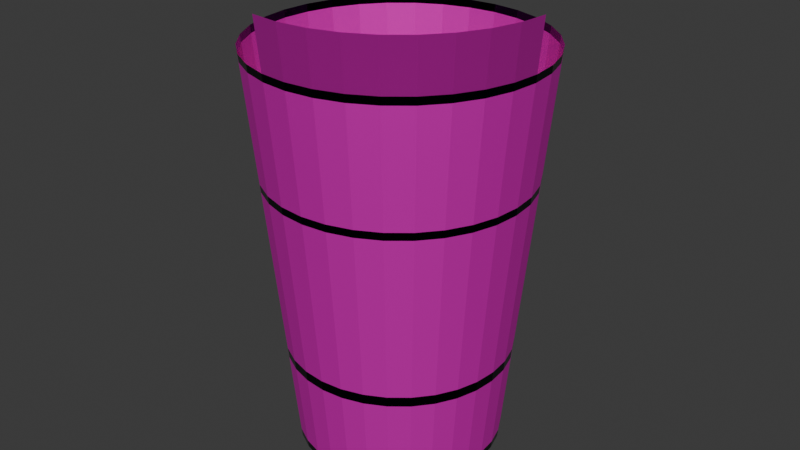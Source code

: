 # Source: thighArmor.blend  (saved by Blender 4.5.90; exported with 4.5.12 LTS)
import bpy
from mathutils import Matrix  # noqa: F401  (used for matrix-valued properties, if any)

bpy.ops.wm.read_factory_settings(use_empty=True)
scene = bpy.context.scene
scene.name = 'Scene'

# ---- collections
col_collection = bpy.data.collections.new('Collection'); scene.collection.children.link(col_collection)

# ---- materials (node trees are filled in below, after node groups)
mat_material_001 = bpy.data.materials.new('Material.001')
mat_material_002 = bpy.data.materials.new('Material.002')

# ---- material node trees
mat_material_001.use_nodes = True; mat_material_001.node_tree.nodes.clear()
_N = mat_material_001.node_tree.nodes; _L = mat_material_001.node_tree.links
n0 = _N.new('ShaderNodeBsdfPrincipled'); n0.name = 'Principled BSDF'; n0.location = (-200, 100)
n0.inputs[0].default_value = (0.01298, 0.01229, 0.02519, 1.0)
n0.inputs[1].default_value = 1.0
n0.inputs[2].default_value = 0.15
n1 = _N.new('ShaderNodeOutputMaterial'); n1.name = 'Material Output'; n1.location = (200, 100)
_L.new(n0.outputs[0], n1.inputs[0])
n1.is_active_output = True
mat_material_002.use_nodes = True; mat_material_002.node_tree.nodes.clear()
_N = mat_material_002.node_tree.nodes; _L = mat_material_002.node_tree.links
n0 = _N.new('ShaderNodeBsdfPrincipled'); n0.name = 'Principled BSDF'; n0.location = (-200, 100)
n0.inputs[0].default_value = (0.8069, 0.0, 0.5711, 1.0)
n0.inputs[1].default_value = 0.5
n0.inputs[2].default_value = 0.7
n1 = _N.new('ShaderNodeOutputMaterial'); n1.name = 'Material Output'; n1.location = (200, 100)
_L.new(n0.outputs[0], n1.inputs[0])
n1.is_active_output = True

# ---- world
world_world = bpy.data.worlds.new('World'); scene.world = world_world
world_world.use_nodes = True; world_world.node_tree.nodes.clear()
_N = world_world.node_tree.nodes; _L = world_world.node_tree.links
n0 = _N.new('ShaderNodeOutputWorld'); n0.name = 'World Output'; n0.location = (200, 100)
n1 = _N.new('ShaderNodeBackground'); n1.name = 'Background'; n1.location = (-200, 100)
n1.inputs[0].default_value = (0.05088, 0.05088, 0.05088, 1.0)
_L.new(n1.outputs[0], n0.inputs[0])
n0.is_active_output = True
world_world.color = (0.05088, 0.05088, 0.05088)
world_world.sun_shadow_jitter_overblur = 0.0

# ---- meshes
me_cylinder = bpy.data.meshes.new('Cylinder')
me_cylinder.from_pydata([(0.0, 1.0, -1.797), (-2.903e-08, 1.385, 2.147), (0.1951, 0.9808, -1.797), (0.2701, 1.358, 2.147), (0.3827, 0.9239, -1.797), (0.5299, 1.279, 2.147), (0.5556, 0.8315, -1.797), (0.7693, 1.151, 2.147), (0.7071, 0.7071, -1.797), (0.9792, 0.9792, 2.147), (0.8315, 0.5556, -1.797), (1.151, 0.7693, 2.147), (0.9239, 0.3827, -1.797), (1.279, 0.5299, 2.147), (0.9808, 0.1951, -1.797), (1.358, 0.2701, 2.147), (1.0, 0.0, -1.797), (1.385, 0.0, 2.147), (0.9808, -0.1951, -1.797), (1.358, -0.2701, 2.147), (0.9239, -0.3827, -1.797), (1.279, -0.5299, 2.147), (0.8315, -0.5556, -1.797), (1.151, -0.7693, 2.147), (0.7071, -0.7071, -1.797), (0.9792, -0.9792, 2.147), (0.5556, -0.8315, -1.797), (0.7693, -1.151, 2.147), (0.3827, -0.9239, -1.797), (0.5299, -1.279, 2.147), (0.1951, -0.9808, -1.797), (0.2701, -1.358, 2.147), (0.0, -1.0, -1.797), (-2.902e-08, -1.385, 2.147), (-0.1951, -0.9808, -1.797), (-0.2701, -1.358, 2.147), (-0.3827, -0.9239, -1.797), (-0.5299, -1.279, 2.147), (-0.5556, -0.8315, -1.797), (-0.7693, -1.151, 2.147), (-0.7071, -0.7071, -1.797), (-0.9792, -0.9792, 2.147), (-0.8315, -0.5556, -1.797), (-1.151, -0.7693, 2.147), (-0.9239, -0.3827, -1.797), (-1.279, -0.5299, 2.147), (-0.9808, -0.1951, -1.797), (-1.358, -0.2701, 2.147), (-1.0, 0.0, -1.797), (-1.385, 0.0, 2.147), (-0.9808, 0.1951, -1.797), (-1.358, 0.2701, 2.147), (-0.9239, 0.3827, -1.797), (-1.279, 0.5299, 2.147), (-0.8315, 0.5556, -1.797), (-1.151, 0.7693, 2.147), (-0.7071, 0.7071, -1.797), (-0.9792, 0.9792, 2.147), (-0.5556, 0.8315, -1.797), (-0.7693, 1.151, 2.147), (-0.3827, 0.9239, -1.797), (-0.5299, 1.279, 2.147), (-0.1951, 0.9808, -1.797), (-0.2701, 1.358, 2.147), (1.582, -0.2403, 2.715), (1.555, -0.5104, 2.715), (1.477, -0.7702, 2.715), (1.349, -1.01, 2.715), (1.176, -1.219, 2.715), (0.9665, -1.392, 2.715), (0.7271, -1.52, 2.715), (0.4674, -1.598, 2.715), (0.1972, -1.625, 2.715), (-0.07294, -1.598, 2.715), (-2.849e-08, 1.378, 2.073), (0.2687, 1.351, 2.073), (0.5272, 1.273, 2.073), (0.7653, 1.145, 2.073), (0.9741, 0.9741, 2.073), (1.145, 0.7653, 2.073), (1.273, 0.5272, 2.073), (1.351, 0.2687, 2.073), (1.378, 0.0, 2.073), (1.351, -0.2687, 2.073), (1.273, -0.5272, 2.073), (1.145, -0.7653, 2.073), (0.9741, -0.9741, 2.073), (0.7653, -1.145, 2.073), (0.5272, -1.273, 2.073), (0.2687, -1.351, 2.073), (-2.847e-08, -1.378, 2.073), (-0.2687, -1.351, 2.073), (-0.5272, -1.273, 2.073), (-0.7653, -1.145, 2.073), (-0.9741, -0.9741, 2.073), (-1.145, -0.7653, 2.073), (-1.273, -0.5272, 2.073), (-1.351, -0.2687, 2.073), (-1.378, 0.0, 2.073), (-1.351, 0.2687, 2.073), (-1.273, 0.5272, 2.073), (-1.145, 0.7653, 2.073), (-0.9741, 0.9741, 2.073), (-0.7653, 1.145, 2.073), (-0.5272, 1.273, 2.073), (-0.2687, 1.351, 2.073), (0.1965, 0.9878, -1.724), (0.3854, 0.9305, -1.724), (0.5595, 0.8374, -1.724), (0.7121, 0.7121, -1.724), (0.8374, 0.5595, -1.724), (0.9305, 0.3854, -1.724), (0.9878, 0.1965, -1.724), (1.007, 0.0, -1.724), (0.9878, -0.1965, -1.724), (0.9305, -0.3854, -1.724), (0.8374, -0.5595, -1.724), (0.7121, -0.7121, -1.724), (0.5595, -0.8374, -1.724), (0.3854, -0.9305, -1.724), (0.1965, -0.9878, -1.724), (-5.374e-10, -1.007, -1.724), (-0.1965, -0.9878, -1.724), (-0.3854, -0.9305, -1.724), (-0.5595, -0.8374, -1.724), (-0.7121, -0.7121, -1.724), (-0.8374, -0.5595, -1.724), (-0.9305, -0.3854, -1.724), (-0.9878, -0.1965, -1.724), (-1.007, 0.0, -1.724), (-0.9878, 0.1965, -1.724), (-0.9305, 0.3854, -1.724), (-0.8374, 0.5595, -1.724), (-0.7121, 0.7121, -1.724), (-0.5595, 0.8374, -1.724), (-0.3854, 0.9305, -1.724), (-0.1965, 0.9878, -1.724), (-5.377e-10, 1.007, -1.724), (-6.854e-09, 1.091, -0.8659), (0.2128, 1.07, -0.8659), (0.4174, 1.008, -0.8659), (0.606, 0.907, -0.8659), (0.7713, 0.7713, -0.8659), (0.907, 0.606, -0.8659), (1.008, 0.4174, -0.8659), (1.07, 0.2128, -0.8659), (1.091, 0.0, -0.8659), (1.07, -0.2128, -0.8659), (1.008, -0.4174, -0.8659), (0.907, -0.606, -0.8659), (0.7713, -0.7713, -0.8659), (0.606, -0.907, -0.8659), (0.4174, -1.008, -0.8659), (0.2128, -1.07, -0.8659), (-6.85e-09, -1.091, -0.8659), (-0.2128, -1.07, -0.8659), (-0.4174, -1.008, -0.8659), (-0.606, -0.907, -0.8659), (-0.7713, -0.7713, -0.8659), (-0.907, -0.606, -0.8659), (-1.008, -0.4174, -0.8659), (-1.07, -0.2128, -0.8659), (-1.091, 0.0, -0.8659), (-1.07, 0.2128, -0.8659), (-1.008, 0.4174, -0.8659), (-0.907, 0.606, -0.8659), (-0.7713, 0.7713, -0.8659), (-0.606, 0.907, -0.8659), (-0.4174, 1.008, -0.8659), (-0.2128, 1.07, -0.8659), (-7.604e-09, 1.101, -0.764), (0.2147, 1.08, -0.764), (0.4212, 1.017, -0.764), (0.6116, 0.9153, -0.764), (0.7784, 0.7784, -0.764), (0.9153, 0.6116, -0.764), (1.017, 0.4212, -0.764), (1.08, 0.2147, -0.764), (1.101, 0.0, -0.764), (1.08, -0.2147, -0.764), (1.017, -0.4212, -0.764), (0.9153, -0.6116, -0.764), (0.7784, -0.7784, -0.764), (0.6116, -0.9153, -0.764), (0.4212, -1.017, -0.764), (0.2147, -1.08, -0.764), (-7.599e-09, -1.101, -0.764), (-0.2147, -1.08, -0.764), (-0.4212, -1.017, -0.764), (-0.6116, -0.9153, -0.764), (-0.7784, -0.7784, -0.764), (-0.9153, -0.6116, -0.764), (-1.017, -0.4212, -0.764), (-1.08, -0.2147, -0.764), (-1.101, 0.0, -0.764), (-1.08, 0.2147, -0.764), (-1.017, 0.4212, -0.764), (-0.9153, 0.6116, -0.764), (-0.7784, 0.7784, -0.764), (-0.6116, 0.9153, -0.764), (-0.4212, 1.017, -0.764), (-0.2147, 1.08, -0.764), (-2.026e-08, 1.268, 0.9547), (0.2475, 1.244, 0.9547), (0.4854, 1.172, 0.9547), (0.7047, 1.055, 0.9547), (0.8969, 0.8969, 0.9547), (1.055, 0.7047, 0.9547), (1.172, 0.4854, 0.9547), (1.244, 0.2475, 0.9547), (1.268, 0.0, 0.9547), (1.244, -0.2475, 0.9547), (1.172, -0.4854, 0.9547), (1.055, -0.7047, 0.9547), (0.8969, -0.8969, 0.9547), (0.7047, -1.055, 0.9547), (0.4854, -1.172, 0.9547), (0.2475, -1.244, 0.9547), (-2.024e-08, -1.268, 0.9547), (-0.2475, -1.244, 0.9547), (-0.4854, -1.172, 0.9547), (-0.7047, -1.055, 0.9547), (-0.8969, -0.8969, 0.9547), (-1.055, -0.7047, 0.9547), (-1.172, -0.4854, 0.9547), (-1.244, -0.2475, 0.9547), (-1.268, 0.0, 0.9547), (-1.244, 0.2475, 0.9547), (-1.172, 0.4854, 0.9547), (-1.055, 0.7047, 0.9547), (-0.8969, 0.8969, 0.9547), (-0.7047, 1.055, 0.9547), (-0.4854, 1.172, 0.9547), (-0.2475, 1.244, 0.9547), (0.246, 1.237, 0.8797), (0.4826, 1.165, 0.8797), (0.7006, 1.049, 0.8797), (0.8918, 0.8918, 0.8797), (1.049, 0.7006, 0.8797), (1.165, 0.4826, 0.8797), (1.237, 0.246, 0.8797), (1.261, 0.0, 0.8797), (1.237, -0.246, 0.8797), (1.165, -0.4826, 0.8797), (1.049, -0.7006, 0.8797), (0.8918, -0.8918, 0.8797), (0.7006, -1.049, 0.8797), (0.4826, -1.165, 0.8797), (0.246, -1.237, 0.8797), (-1.969e-08, -1.261, 0.8797), (-0.246, -1.237, 0.8797), (-0.4826, -1.165, 0.8797), (-0.7006, -1.049, 0.8797), (-0.8918, -0.8918, 0.8797), (-1.049, -0.7006, 0.8797), (-1.165, -0.4826, 0.8797), (-1.237, -0.246, 0.8797), (-1.261, 0.0, 0.8797), (-1.237, 0.246, 0.8797), (-1.165, 0.4826, 0.8797), (-1.049, 0.7006, 0.8797), (-0.8918, 0.8918, 0.8797), (-0.7006, 1.049, 0.8797), (-0.4826, 1.165, 0.8797), (-0.246, 1.237, 0.8797), (-1.971e-08, 1.261, 0.8797)], [], [(74, 1, 3, 75), (75, 3, 5, 76), (76, 5, 7, 77), (77, 7, 9, 78), (78, 9, 11, 79), (79, 11, 13, 80), (80, 13, 15, 81), (81, 15, 17, 82), (82, 17, 19, 83), (83, 19, 21, 84), (84, 21, 23, 85), (85, 23, 25, 86), (86, 25, 27, 87), (87, 27, 29, 88), (88, 29, 31, 89), (89, 31, 33, 90), (90, 33, 35, 91), (91, 35, 37, 92), (92, 37, 39, 93), (93, 39, 41, 94), (94, 41, 43, 95), (95, 43, 45, 96), (96, 45, 47, 97), (97, 47, 49, 98), (98, 49, 51, 99), (99, 51, 53, 100), (100, 53, 55, 101), (101, 55, 57, 102), (102, 57, 59, 103), (103, 59, 61, 104), (104, 61, 63, 105), (105, 63, 1, 74), (21, 19, 65, 66), (19, 17, 64, 65), (35, 33, 72, 73), (33, 31, 71, 72), (31, 29, 70, 71), (29, 27, 69, 70), (27, 25, 68, 69), (25, 23, 67, 68), (23, 21, 66, 67), (233, 105, 74, 202), (232, 104, 105, 233), (231, 103, 104, 232), (230, 102, 103, 231), (229, 101, 102, 230), (228, 100, 101, 229), (227, 99, 100, 228), (226, 98, 99, 227), (225, 97, 98, 226), (224, 96, 97, 225), (223, 95, 96, 224), (222, 94, 95, 223), (221, 93, 94, 222), (220, 92, 93, 221), (219, 91, 92, 220), (218, 90, 91, 219), (217, 89, 90, 218), (216, 88, 89, 217), (215, 87, 88, 216), (214, 86, 87, 215), (213, 85, 86, 214), (212, 84, 85, 213), (211, 83, 84, 212), (210, 82, 83, 211), (209, 81, 82, 210), (208, 80, 81, 209), (207, 79, 80, 208), (206, 78, 79, 207), (205, 77, 78, 206), (204, 76, 77, 205), (203, 75, 76, 204), (202, 74, 75, 203), (0, 137, 106, 2), (2, 106, 107, 4), (4, 107, 108, 6), (6, 108, 109, 8), (8, 109, 110, 10), (10, 110, 111, 12), (12, 111, 112, 14), (14, 112, 113, 16), (16, 113, 114, 18), (18, 114, 115, 20), (20, 115, 116, 22), (22, 116, 117, 24), (24, 117, 118, 26), (26, 118, 119, 28), (28, 119, 120, 30), (30, 120, 121, 32), (32, 121, 122, 34), (34, 122, 123, 36), (36, 123, 124, 38), (38, 124, 125, 40), (40, 125, 126, 42), (42, 126, 127, 44), (44, 127, 128, 46), (46, 128, 129, 48), (48, 129, 130, 50), (50, 130, 131, 52), (52, 131, 132, 54), (54, 132, 133, 56), (56, 133, 134, 58), (58, 134, 135, 60), (60, 135, 136, 62), (62, 136, 137, 0), (137, 138, 139, 106), (106, 139, 140, 107), (107, 140, 141, 108), (108, 141, 142, 109), (109, 142, 143, 110), (110, 143, 144, 111), (111, 144, 145, 112), (112, 145, 146, 113), (113, 146, 147, 114), (114, 147, 148, 115), (115, 148, 149, 116), (116, 149, 150, 117), (117, 150, 151, 118), (118, 151, 152, 119), (119, 152, 153, 120), (120, 153, 154, 121), (121, 154, 155, 122), (122, 155, 156, 123), (123, 156, 157, 124), (124, 157, 158, 125), (125, 158, 159, 126), (126, 159, 160, 127), (127, 160, 161, 128), (128, 161, 162, 129), (129, 162, 163, 130), (130, 163, 164, 131), (131, 164, 165, 132), (132, 165, 166, 133), (133, 166, 167, 134), (134, 167, 168, 135), (135, 168, 169, 136), (136, 169, 138, 137), (138, 170, 171, 139), (139, 171, 172, 140), (140, 172, 173, 141), (141, 173, 174, 142), (142, 174, 175, 143), (143, 175, 176, 144), (144, 176, 177, 145), (145, 177, 178, 146), (146, 178, 179, 147), (147, 179, 180, 148), (148, 180, 181, 149), (149, 181, 182, 150), (150, 182, 183, 151), (151, 183, 184, 152), (152, 184, 185, 153), (153, 185, 186, 154), (154, 186, 187, 155), (155, 187, 188, 156), (156, 188, 189, 157), (157, 189, 190, 158), (158, 190, 191, 159), (159, 191, 192, 160), (160, 192, 193, 161), (161, 193, 194, 162), (162, 194, 195, 163), (163, 195, 196, 164), (164, 196, 197, 165), (165, 197, 198, 166), (166, 198, 199, 167), (167, 199, 200, 168), (168, 200, 201, 169), (169, 201, 170, 138), (265, 202, 203, 234), (234, 203, 204, 235), (235, 204, 205, 236), (236, 205, 206, 237), (237, 206, 207, 238), (238, 207, 208, 239), (239, 208, 209, 240), (240, 209, 210, 241), (241, 210, 211, 242), (242, 211, 212, 243), (243, 212, 213, 244), (244, 213, 214, 245), (245, 214, 215, 246), (246, 215, 216, 247), (247, 216, 217, 248), (248, 217, 218, 249), (249, 218, 219, 250), (250, 219, 220, 251), (251, 220, 221, 252), (252, 221, 222, 253), (253, 222, 223, 254), (254, 223, 224, 255), (255, 224, 225, 256), (256, 225, 226, 257), (257, 226, 227, 258), (258, 227, 228, 259), (259, 228, 229, 260), (260, 229, 230, 261), (261, 230, 231, 262), (262, 231, 232, 263), (263, 232, 233, 264), (264, 233, 202, 265), (201, 264, 265, 170), (200, 263, 264, 201), (199, 262, 263, 200), (198, 261, 262, 199), (197, 260, 261, 198), (196, 259, 260, 197), (195, 258, 259, 196), (194, 257, 258, 195), (193, 256, 257, 194), (192, 255, 256, 193), (191, 254, 255, 192), (190, 253, 254, 191), (189, 252, 253, 190), (188, 251, 252, 189), (187, 250, 251, 188), (186, 249, 250, 187), (185, 248, 249, 186), (184, 247, 248, 185), (183, 246, 247, 184), (182, 245, 246, 183), (181, 244, 245, 182), (180, 243, 244, 181), (179, 242, 243, 180), (178, 241, 242, 179), (177, 240, 241, 178), (176, 239, 240, 177), (175, 238, 239, 176), (174, 237, 238, 175), (173, 236, 237, 174), (172, 235, 236, 173), (171, 234, 235, 172), (170, 265, 234, 171)])
me_cylinder.polygons.foreach_set('material_index', [0, 0, 0, 0, 0, 0, 0, 0, 0, 0, 0, 0, 0, 0, 0, 0, 0, 0, 0, 0, 0, 0, 0, 0, 0, 0, 0, 0, 0, 0, 0, 0, 1, 1, 1, 1, 1, 1, 1, 1, 1, 1, 1, 1, 1, 1, 1, 1, 1, 1, 1, 1, 1, 1, 1, 1, 1, 1, 1, 1, 1, 1, 1, 1, 1, 1, 1, 1, 1, 1, 1, 1, 1, 0, 0, 0, 0, 0, 0, 0, 0, 0, 0, 0, 0, 0, 0, 0, 0, 0, 0, 0, 0, 0, 0, 0, 0, 0, 0, 0, 0, 0, 0, 0, 0, 1, 1, 1, 1, 1, 1, 1, 1, 1, 1, 1, 1, 1, 1, 1, 1, 1, 1, 1, 1, 1, 1, 1, 1, 1, 1, 1, 1, 1, 1, 1, 1, 0, 0, 0, 0, 0, 0, 0, 0, 0, 0, 0, 0, 0, 0, 0, 0, 0, 0, 0, 0, 0, 0, 0, 0, 0, 0, 0, 0, 0, 0, 0, 0, 0, 0, 0, 0, 0, 0, 0, 0, 0, 0, 0, 0, 0, 0, 0, 0, 0, 0, 0, 0, 0, 0, 0, 0, 0, 0, 0, 0, 0, 0, 0, 0, 1, 1, 1, 1, 1, 1, 1, 1, 1, 1, 1, 1, 1, 1, 1, 1, 1, 1, 1, 1, 1, 1, 1, 1, 1, 1, 1, 1, 1, 1, 1, 1])
_uv = me_cylinder.uv_layers.new(name='UVMap')
_uv.uv.foreach_set('vector', [1.0, 0.9906, 1.0, 1.0, 0.9688, 1.0, 0.9688, 0.9906, 0.9688, 0.9906, 0.9688, 1.0, 0.9375, 1.0, 0.9375, 0.9906, 0.9375, 0.9906, 0.9375, 1.0, 0.9062, 1.0, 0.9062, 0.9906, 0.9062, 0.9906, 0.9062, 1.0, 0.875, 1.0, 0.875, 0.9906, 0.875, 0.9906, 0.875, 1.0, 0.8438, 1.0, 0.8438, 0.9906, 0.8438, 0.9906, 0.8438, 1.0, 0.8125, 1.0, 0.8125, 0.9906, 0.8125, 0.9906, 0.8125, 1.0, 0.7812, 1.0, 0.7812, 0.9906, 0.7812, 0.9906, 0.7812, 1.0, 0.75, 1.0, 0.75, 0.9906, 0.75, 0.9906, 0.75, 1.0, 0.7188, 1.0, 0.7188, 0.9906, 0.7188, 0.9906, 0.7188, 1.0, 0.6875, 1.0, 0.6875, 0.9906, 0.6875, 0.9906, 0.6875, 1.0, 0.6562, 1.0, 0.6562, 0.9906, 0.6562, 0.9906, 0.6562, 1.0, 0.625, 1.0, 0.625, 0.9906, 0.625, 0.9906, 0.625, 1.0, 0.5938, 1.0, 0.5938, 0.9906, 0.5938, 0.9906, 0.5938, 1.0, 0.5625, 1.0, 0.5625, 0.9906, 0.5625, 0.9906, 0.5625, 1.0, 0.5312, 1.0, 0.5313, 0.9906, 0.5313, 0.9906, 0.5312, 1.0, 0.5, 1.0, 0.5, 0.9906, 0.5, 0.9906, 0.5, 1.0, 0.4688, 1.0, 0.4688, 0.9906, 0.4688, 0.9906, 0.4688, 1.0, 0.4375, 1.0, 0.4375, 0.9906, 0.4375, 0.9906, 0.4375, 1.0, 0.4062, 1.0, 0.4062, 0.9906, 0.4062, 0.9906, 0.4062, 1.0, 0.375, 1.0, 0.375, 0.9906, 0.375, 0.9906, 0.375, 1.0, 0.3438, 1.0, 0.3438, 0.9906, 0.3438, 0.9906, 0.3438, 1.0, 0.3125, 1.0, 0.3125, 0.9906, 0.3125, 0.9906, 0.3125, 1.0, 0.2812, 1.0, 0.2812, 0.9906, 0.2812, 0.9906, 0.2812, 1.0, 0.25, 1.0, 0.25, 0.9906, 0.25, 0.9906, 0.25, 1.0, 0.2188, 1.0, 0.2188, 0.9906, 0.2188, 0.9906, 0.2188, 1.0, 0.1875, 1.0, 0.1875, 0.9906, 0.1875, 0.9906, 0.1875, 1.0, 0.1562, 1.0, 0.1562, 0.9906, 0.1562, 0.9906, 0.1562, 1.0, 0.125, 1.0, 0.125, 0.9906, 0.125, 0.9906, 0.125, 1.0, 0.09375, 1.0, 0.09375, 0.9906, 0.09375, 0.9906, 0.09375, 1.0, 0.0625, 1.0, 0.0625, 0.9906, 0.0625, 0.9906, 0.0625, 1.0, 0.03125, 1.0, 0.03125, 0.9906, 0.03125, 0.9906, 0.03125, 1.0, 0.0, 1.0, 0.0, 0.9906, 0.6875, 1.0, 0.7188, 1.0, 0.7188, 1.0, 0.6875, 1.0, 0.7188, 1.0, 0.75, 1.0, 0.75, 1.0, 0.7188, 1.0, 0.4688, 1.0, 0.5, 1.0, 0.5, 1.0, 0.4688, 1.0, 0.5, 1.0, 0.5312, 1.0, 0.5312, 1.0, 0.5, 1.0, 0.5312, 1.0, 0.5625, 1.0, 0.5625, 1.0, 0.5312, 1.0, 0.5625, 1.0, 0.5938, 1.0, 0.5938, 1.0, 0.5625, 1.0, 0.5938, 1.0, 0.625, 1.0, 0.625, 1.0, 0.5938, 1.0, 0.625, 1.0, 0.6562, 1.0, 0.6562, 1.0, 0.625, 1.0, 0.6562, 1.0, 0.6875, 1.0, 0.6875, 1.0, 0.6562, 1.0, 0.03125, 0.8489, 0.03125, 0.9906, 0.0, 0.9906, 0.0, 0.8489, 0.0625, 0.8489, 0.0625, 0.9906, 0.03125, 0.9906, 0.03125, 0.8489, 0.09375, 0.8489, 0.09375, 0.9906, 0.0625, 0.9906, 0.0625, 0.8489, 0.125, 0.8489, 0.125, 0.9906, 0.09375, 0.9906, 0.09375, 0.8489, 0.1562, 0.8489, 0.1562, 0.9906, 0.125, 0.9906, 0.125, 0.8489, 0.1875, 0.8489, 0.1875, 0.9906, 0.1562, 0.9906, 0.1562, 0.8489, 0.2188, 0.8489, 0.2188, 0.9906, 0.1875, 0.9906, 0.1875, 0.8489, 0.25, 0.8489, 0.25, 0.9906, 0.2188, 0.9906, 0.2188, 0.8489, 0.2812, 0.8489, 0.2812, 0.9906, 0.25, 0.9906, 0.25, 0.8489, 0.3125, 0.8489, 0.3125, 0.9906, 0.2812, 0.9906, 0.2812, 0.8489, 0.3438, 0.8489, 0.3438, 0.9906, 0.3125, 0.9906, 0.3125, 0.8489, 0.375, 0.8489, 0.375, 0.9906, 0.3438, 0.9906, 0.3438, 0.8489, 0.4062, 0.8489, 0.4062, 0.9906, 0.375, 0.9906, 0.375, 0.8489, 0.4375, 0.8489, 0.4375, 0.9906, 0.4062, 0.9906, 0.4062, 0.8489, 0.4688, 0.8489, 0.4688, 0.9906, 0.4375, 0.9906, 0.4375, 0.8489, 0.5, 0.8489, 0.5, 0.9906, 0.4688, 0.9906, 0.4688, 0.8489, 0.5312, 0.8489, 0.5313, 0.9906, 0.5, 0.9906, 0.5, 0.8489, 0.5625, 0.8489, 0.5625, 0.9906, 0.5313, 0.9906, 0.5312, 0.8489, 0.5938, 0.8489, 0.5938, 0.9906, 0.5625, 0.9906, 0.5625, 0.8489, 0.625, 0.8489, 0.625, 0.9906, 0.5938, 0.9906, 0.5938, 0.8489, 0.6562, 0.8489, 0.6562, 0.9906, 0.625, 0.9906, 0.625, 0.8489, 0.6875, 0.8489, 0.6875, 0.9906, 0.6562, 0.9906, 0.6562, 0.8489, 0.7188, 0.8489, 0.7188, 0.9906, 0.6875, 0.9906, 0.6875, 0.8489, 0.75, 0.8489, 0.75, 0.9906, 0.7188, 0.9906, 0.7188, 0.8489, 0.7812, 0.8489, 0.7812, 0.9906, 0.75, 0.9906, 0.75, 0.8489, 0.8125, 0.8489, 0.8125, 0.9906, 0.7812, 0.9906, 0.7812, 0.8489, 0.8438, 0.8489, 0.8438, 0.9906, 0.8125, 0.9906, 0.8125, 0.8489, 0.875, 0.8489, 0.875, 0.9906, 0.8438, 0.9906, 0.8438, 0.8489, 0.9062, 0.8489, 0.9062, 0.9906, 0.875, 0.9906, 0.875, 0.8489, 0.9375, 0.8489, 0.9375, 0.9906, 0.9062, 0.9906, 0.9062, 0.8489, 0.9688, 0.8489, 0.9688, 0.9906, 0.9375, 0.9906, 0.9375, 0.8489, 1.0, 0.8489, 1.0, 0.9906, 0.9688, 0.9906, 0.9688, 0.8489, 1.0, 0.5, 1.0, 0.5093, 0.9688, 0.5093, 0.9688, 0.5, 0.9688, 0.5, 0.9688, 0.5093, 0.9375, 0.5093, 0.9375, 0.5, 0.9375, 0.5, 0.9375, 0.5093, 0.9062, 0.5093, 0.9062, 0.5, 0.9062, 0.5, 0.9062, 0.5093, 0.875, 0.5093, 0.875, 0.5, 0.875, 0.5, 0.875, 0.5093, 0.8438, 0.5093, 0.8438, 0.5, 0.8438, 0.5, 0.8438, 0.5093, 0.8125, 0.5093, 0.8125, 0.5, 0.8125, 0.5, 0.8125, 0.5093, 0.7812, 0.5093, 0.7812, 0.5, 0.7812, 0.5, 0.7812, 0.5093, 0.75, 0.5093, 0.75, 0.5, 0.75, 0.5, 0.75, 0.5093, 0.7188, 0.5093, 0.7188, 0.5, 0.7188, 0.5, 0.7188, 0.5093, 0.6875, 0.5093, 0.6875, 0.5, 0.6875, 0.5, 0.6875, 0.5093, 0.6562, 0.5093, 0.6562, 0.5, 0.6562, 0.5, 0.6562, 0.5093, 0.625, 0.5093, 0.625, 0.5, 0.625, 0.5, 0.625, 0.5093, 0.5938, 0.5093, 0.5938, 0.5, 0.5938, 0.5, 0.5938, 0.5093, 0.5625, 0.5093, 0.5625, 0.5, 0.5625, 0.5, 0.5625, 0.5093, 0.5312, 0.5093, 0.5312, 0.5, 0.5312, 0.5, 0.5312, 0.5093, 0.5, 0.5093, 0.5, 0.5, 0.5, 0.5, 0.5, 0.5093, 0.4688, 0.5093, 0.4688, 0.5, 0.4688, 0.5, 0.4688, 0.5093, 0.4375, 0.5093, 0.4375, 0.5, 0.4375, 0.5, 0.4375, 0.5093, 0.4063, 0.5093, 0.4062, 0.5, 0.4062, 0.5, 0.4063, 0.5093, 0.375, 0.5093, 0.375, 0.5, 0.375, 0.5, 0.375, 0.5093, 0.3438, 0.5093, 0.3438, 0.5, 0.3438, 0.5, 0.3438, 0.5093, 0.3125, 0.5093, 0.3125, 0.5, 0.3125, 0.5, 0.3125, 0.5093, 0.2812, 0.5093, 0.2812, 0.5, 0.2812, 0.5, 0.2812, 0.5093, 0.25, 0.5093, 0.25, 0.5, 0.25, 0.5, 0.25, 0.5093, 0.2188, 0.5093, 0.2188, 0.5, 0.2188, 0.5, 0.2188, 0.5093, 0.1875, 0.5093, 0.1875, 0.5, 0.1875, 0.5, 0.1875, 0.5093, 0.1562, 0.5093, 0.1562, 0.5, 0.1562, 0.5, 0.1562, 0.5093, 0.125, 0.5093, 0.125, 0.5, 0.125, 0.5, 0.125, 0.5093, 0.09375, 0.5093, 0.09375, 0.5, 0.09375, 0.5, 0.09375, 0.5093, 0.0625, 0.5093, 0.0625, 0.5, 0.0625, 0.5, 0.0625, 0.5093, 0.03125, 0.5093, 0.03125, 0.5, 0.03125, 0.5, 0.03125, 0.5093, 0.0, 0.5093, 0.0, 0.5, 1.0, 0.5093, 1.0, 0.618, 0.9688, 0.618, 0.9688, 0.5093, 0.9688, 0.5093, 0.9688, 0.618, 0.9375, 0.618, 0.9375, 0.5093, 0.9375, 0.5093, 0.9375, 0.618, 0.9062, 0.618, 0.9062, 0.5093, 0.9062, 0.5093, 0.9062, 0.618, 0.875, 0.618, 0.875, 0.5093, 0.875, 0.5093, 0.875, 0.618, 0.8438, 0.618, 0.8438, 0.5093, 0.8438, 0.5093, 0.8438, 0.618, 0.8125, 0.618, 0.8125, 0.5093, 0.8125, 0.5093, 0.8125, 0.618, 0.7812, 0.618, 0.7812, 0.5093, 0.7812, 0.5093, 0.7812, 0.618, 0.75, 0.618, 0.75, 0.5093, 0.75, 0.5093, 0.75, 0.618, 0.7188, 0.618, 0.7188, 0.5093, 0.7188, 0.5093, 0.7188, 0.618, 0.6875, 0.618, 0.6875, 0.5093, 0.6875, 0.5093, 0.6875, 0.618, 0.6562, 0.618, 0.6562, 0.5093, 0.6562, 0.5093, 0.6562, 0.618, 0.625, 0.618, 0.625, 0.5093, 0.625, 0.5093, 0.625, 0.618, 0.5938, 0.618, 0.5938, 0.5093, 0.5938, 0.5093, 0.5938, 0.618, 0.5625, 0.618, 0.5625, 0.5093, 0.5625, 0.5093, 0.5625, 0.618, 0.5312, 0.618, 0.5312, 0.5093, 0.5312, 0.5093, 0.5312, 0.618, 0.5, 0.618, 0.5, 0.5093, 0.5, 0.5093, 0.5, 0.618, 0.4688, 0.618, 0.4688, 0.5093, 0.4688, 0.5093, 0.4688, 0.618, 0.4375, 0.618, 0.4375, 0.5093, 0.4375, 0.5093, 0.4375, 0.618, 0.4063, 0.618, 0.4063, 0.5093, 0.4063, 0.5093, 0.4063, 0.618, 0.375, 0.618, 0.375, 0.5093, 0.375, 0.5093, 0.375, 0.618, 0.3438, 0.618, 0.3438, 0.5093, 0.3438, 0.5093, 0.3438, 0.618, 0.3125, 0.618, 0.3125, 0.5093, 0.3125, 0.5093, 0.3125, 0.618, 0.2812, 0.618, 0.2812, 0.5093, 0.2812, 0.5093, 0.2812, 0.618, 0.25, 0.618, 0.25, 0.5093, 0.25, 0.5093, 0.25, 0.618, 0.2188, 0.618, 0.2188, 0.5093, 0.2188, 0.5093, 0.2188, 0.618, 0.1875, 0.618, 0.1875, 0.5093, 0.1875, 0.5093, 0.1875, 0.618, 0.1562, 0.618, 0.1562, 0.5093, 0.1562, 0.5093, 0.1562, 0.618, 0.125, 0.618, 0.125, 0.5093, 0.125, 0.5093, 0.125, 0.618, 0.09375, 0.618, 0.09375, 0.5093, 0.09375, 0.5093, 0.09375, 0.618, 0.0625, 0.618, 0.0625, 0.5093, 0.0625, 0.5093, 0.0625, 0.618, 0.03125, 0.618, 0.03125, 0.5093, 0.03125, 0.5093, 0.03125, 0.618, 0.0, 0.618, 0.0, 0.5093, 1.0, 0.618, 1.0, 0.631, 0.9688, 0.631, 0.9688, 0.618, 0.9688, 0.618, 0.9688, 0.631, 0.9375, 0.631, 0.9375, 0.618, 0.9375, 0.618, 0.9375, 0.631, 0.9062, 0.631, 0.9062, 0.618, 0.9062, 0.618, 0.9062, 0.631, 0.875, 0.631, 0.875, 0.618, 0.875, 0.618, 0.875, 0.631, 0.8437, 0.631, 0.8438, 0.618, 0.8438, 0.618, 0.8437, 0.631, 0.8125, 0.631, 0.8125, 0.618, 0.8125, 0.618, 0.8125, 0.631, 0.7812, 0.631, 0.7812, 0.618, 0.7812, 0.618, 0.7812, 0.631, 0.75, 0.631, 0.75, 0.618, 0.75, 0.618, 0.75, 0.631, 0.7188, 0.631, 0.7188, 0.618, 0.7188, 0.618, 0.7188, 0.631, 0.6875, 0.631, 0.6875, 0.618, 0.6875, 0.618, 0.6875, 0.631, 0.6562, 0.631, 0.6562, 0.618, 0.6562, 0.618, 0.6562, 0.631, 0.625, 0.631, 0.625, 0.618, 0.625, 0.618, 0.625, 0.631, 0.5937, 0.631, 0.5938, 0.618, 0.5938, 0.618, 0.5937, 0.631, 0.5625, 0.631, 0.5625, 0.618, 0.5625, 0.618, 0.5625, 0.631, 0.5312, 0.631, 0.5312, 0.618, 0.5312, 0.618, 0.5312, 0.631, 0.5, 0.631, 0.5, 0.618, 0.5, 0.618, 0.5, 0.631, 0.4687, 0.631, 0.4688, 0.618, 0.4688, 0.618, 0.4687, 0.631, 0.4375, 0.631, 0.4375, 0.618, 0.4375, 0.618, 0.4375, 0.631, 0.4063, 0.631, 0.4063, 0.618, 0.4063, 0.618, 0.4063, 0.631, 0.375, 0.631, 0.375, 0.618, 0.375, 0.618, 0.375, 0.631, 0.3438, 0.631, 0.3438, 0.618, 0.3438, 0.618, 0.3438, 0.631, 0.3125, 0.631, 0.3125, 0.618, 0.3125, 0.618, 0.3125, 0.631, 0.2812, 0.631, 0.2812, 0.618, 0.2812, 0.618, 0.2812, 0.631, 0.25, 0.631, 0.25, 0.618, 0.25, 0.618, 0.25, 0.631, 0.2188, 0.631, 0.2188, 0.618, 0.2188, 0.618, 0.2188, 0.631, 0.1875, 0.631, 0.1875, 0.618, 0.1875, 0.618, 0.1875, 0.631, 0.1562, 0.631, 0.1562, 0.618, 0.1562, 0.618, 0.1562, 0.631, 0.125, 0.631, 0.125, 0.618, 0.125, 0.618, 0.125, 0.631, 0.09375, 0.631, 0.09375, 0.618, 0.09375, 0.618, 0.09375, 0.631, 0.0625, 0.631, 0.0625, 0.618, 0.0625, 0.618, 0.0625, 0.631, 0.03125, 0.631, 0.03125, 0.618, 0.03125, 0.618, 0.03125, 0.631, 0.0, 0.631, 0.0, 0.618, 1.0, 0.8394, 1.0, 0.8489, 0.9688, 0.8489, 0.9688, 0.8394, 0.9688, 0.8394, 0.9688, 0.8489, 0.9375, 0.8489, 0.9375, 0.8394, 0.9375, 0.8394, 0.9375, 0.8489, 0.9062, 0.8489, 0.9063, 0.8394, 0.9063, 0.8394, 0.9062, 0.8489, 0.875, 0.8489, 0.875, 0.8394, 0.875, 0.8394, 0.875, 0.8489, 0.8438, 0.8489, 0.8438, 0.8394, 0.8438, 0.8394, 0.8438, 0.8489, 0.8125, 0.8489, 0.8125, 0.8394, 0.8125, 0.8394, 0.8125, 0.8489, 0.7812, 0.8489, 0.7812, 0.8394, 0.7812, 0.8394, 0.7812, 0.8489, 0.75, 0.8489, 0.75, 0.8394, 0.75, 0.8394, 0.75, 0.8489, 0.7188, 0.8489, 0.7188, 0.8394, 0.7188, 0.8394, 0.7188, 0.8489, 0.6875, 0.8489, 0.6875, 0.8394, 0.6875, 0.8394, 0.6875, 0.8489, 0.6562, 0.8489, 0.6563, 0.8394, 0.6563, 0.8394, 0.6562, 0.8489, 0.625, 0.8489, 0.625, 0.8394, 0.625, 0.8394, 0.625, 0.8489, 0.5938, 0.8489, 0.5938, 0.8394, 0.5938, 0.8394, 0.5938, 0.8489, 0.5625, 0.8489, 0.5625, 0.8394, 0.5625, 0.8394, 0.5625, 0.8489, 0.5312, 0.8489, 0.5312, 0.8394, 0.5312, 0.8394, 0.5312, 0.8489, 0.5, 0.8489, 0.5, 0.8394, 0.5, 0.8394, 0.5, 0.8489, 0.4688, 0.8489, 0.4688, 0.8394, 0.4688, 0.8394, 0.4688, 0.8489, 0.4375, 0.8489, 0.4375, 0.8394, 0.4375, 0.8394, 0.4375, 0.8489, 0.4062, 0.8489, 0.4062, 0.8394, 0.4062, 0.8394, 0.4062, 0.8489, 0.375, 0.8489, 0.375, 0.8394, 0.375, 0.8394, 0.375, 0.8489, 0.3438, 0.8489, 0.3438, 0.8394, 0.3438, 0.8394, 0.3438, 0.8489, 0.3125, 0.8489, 0.3125, 0.8394, 0.3125, 0.8394, 0.3125, 0.8489, 0.2812, 0.8489, 0.2812, 0.8394, 0.2812, 0.8394, 0.2812, 0.8489, 0.25, 0.8489, 0.25, 0.8394, 0.25, 0.8394, 0.25, 0.8489, 0.2188, 0.8489, 0.2188, 0.8394, 0.2188, 0.8394, 0.2188, 0.8489, 0.1875, 0.8489, 0.1875, 0.8394, 0.1875, 0.8394, 0.1875, 0.8489, 0.1562, 0.8489, 0.1563, 0.8394, 0.1563, 0.8394, 0.1562, 0.8489, 0.125, 0.8489, 0.125, 0.8394, 0.125, 0.8394, 0.125, 0.8489, 0.09375, 0.8489, 0.09375, 0.8394, 0.09375, 0.8394, 0.09375, 0.8489, 0.0625, 0.8489, 0.0625, 0.8394, 0.0625, 0.8394, 0.0625, 0.8489, 0.03125, 0.8489, 0.03125, 0.8394, 0.03125, 0.8394, 0.03125, 0.8489, 0.0, 0.8489, 0.0, 0.8394, 0.03125, 0.631, 0.03125, 0.8394, 0.0, 0.8394, 0.0, 0.631, 0.0625, 0.631, 0.0625, 0.8394, 0.03125, 0.8394, 0.03125, 0.631, 0.09375, 0.631, 0.09375, 0.8394, 0.0625, 0.8394, 0.0625, 0.631, 0.125, 0.631, 0.125, 0.8394, 0.09375, 0.8394, 0.09375, 0.631, 0.1562, 0.631, 0.1563, 0.8394, 0.125, 0.8394, 0.125, 0.631, 0.1875, 0.631, 0.1875, 0.8394, 0.1563, 0.8394, 0.1562, 0.631, 0.2188, 0.631, 0.2188, 0.8394, 0.1875, 0.8394, 0.1875, 0.631, 0.25, 0.631, 0.25, 0.8394, 0.2188, 0.8394, 0.2188, 0.631, 0.2812, 0.631, 0.2812, 0.8394, 0.25, 0.8394, 0.25, 0.631, 0.3125, 0.631, 0.3125, 0.8394, 0.2812, 0.8394, 0.2812, 0.631, 0.3438, 0.631, 0.3438, 0.8394, 0.3125, 0.8394, 0.3125, 0.631, 0.375, 0.631, 0.375, 0.8394, 0.3438, 0.8394, 0.3438, 0.631, 0.4063, 0.631, 0.4062, 0.8394, 0.375, 0.8394, 0.375, 0.631, 0.4375, 0.631, 0.4375, 0.8394, 0.4062, 0.8394, 0.4063, 0.631, 0.4687, 0.631, 0.4688, 0.8394, 0.4375, 0.8394, 0.4375, 0.631, 0.5, 0.631, 0.5, 0.8394, 0.4688, 0.8394, 0.4687, 0.631, 0.5312, 0.631, 0.5312, 0.8394, 0.5, 0.8394, 0.5, 0.631, 0.5625, 0.631, 0.5625, 0.8394, 0.5312, 0.8394, 0.5312, 0.631, 0.5937, 0.631, 0.5938, 0.8394, 0.5625, 0.8394, 0.5625, 0.631, 0.625, 0.631, 0.625, 0.8394, 0.5938, 0.8394, 0.5937, 0.631, 0.6562, 0.631, 0.6563, 0.8394, 0.625, 0.8394, 0.625, 0.631, 0.6875, 0.631, 0.6875, 0.8394, 0.6563, 0.8394, 0.6562, 0.631, 0.7188, 0.631, 0.7188, 0.8394, 0.6875, 0.8394, 0.6875, 0.631, 0.75, 0.631, 0.75, 0.8394, 0.7188, 0.8394, 0.7188, 0.631, 0.7812, 0.631, 0.7812, 0.8394, 0.75, 0.8394, 0.75, 0.631, 0.8125, 0.631, 0.8125, 0.8394, 0.7812, 0.8394, 0.7812, 0.631, 0.8437, 0.631, 0.8438, 0.8394, 0.8125, 0.8394, 0.8125, 0.631, 0.875, 0.631, 0.875, 0.8394, 0.8438, 0.8394, 0.8437, 0.631, 0.9062, 0.631, 0.9063, 0.8394, 0.875, 0.8394, 0.875, 0.631, 0.9375, 0.631, 0.9375, 0.8394, 0.9063, 0.8394, 0.9062, 0.631, 0.9688, 0.631, 0.9688, 0.8394, 0.9375, 0.8394, 0.9375, 0.631, 1.0, 0.631, 1.0, 0.8394, 0.9688, 0.8394, 0.9688, 0.631])
me_cylinder.materials.append(mat_material_001)
me_cylinder.materials.append(mat_material_002)
me_cylinder.update()

# ---- objects
ob_cylinder = bpy.data.objects.new('Cylinder', me_cylinder)

# ---- transforms, parenting, visibility, modifiers, constraints
ob_cylinder.location = (0.0, 0.0, 0.0)

# ---- collection membership
col_collection.objects.link(ob_cylinder)

# ---- scene / render settings (as saved in the file)
scene.frame_start = 1; scene.frame_end = 250; scene.frame_set(1)
scene.render.engine = 'BLENDER_EEVEE_NEXT'
bpy.context.view_layer.update()

# ---- added for rendering (the .blend has no active camera and no usable light): camera, sun
cam_auto = bpy.data.cameras.new('AutoCamera')
cam_auto.lens = 50.0
cam_auto.sensor_width = 36.0
cam_auto.clip_end = 1000.0
ob_auto_camera = bpy.data.objects.new('AutoCamera', cam_auto)
scene.collection.objects.link(ob_auto_camera)
ob_auto_camera.location = (5.81818, -6.98364, 5.03468)
ob_auto_camera.rotation_euler = (1.09748, -7.21219e-08, 0.694738)
scene.camera = ob_auto_camera
light_auto_sun = bpy.data.lights.new('AutoSun', 'SUN')
light_auto_sun.energy = 3.0
light_auto_sun.angle = 0.0523599
ob_auto_sun = bpy.data.objects.new('AutoSun', light_auto_sun)
scene.collection.objects.link(ob_auto_sun)
ob_auto_sun.rotation_euler = (0.872665, 0.174533, 0.523599)
bpy.context.view_layer.update()
